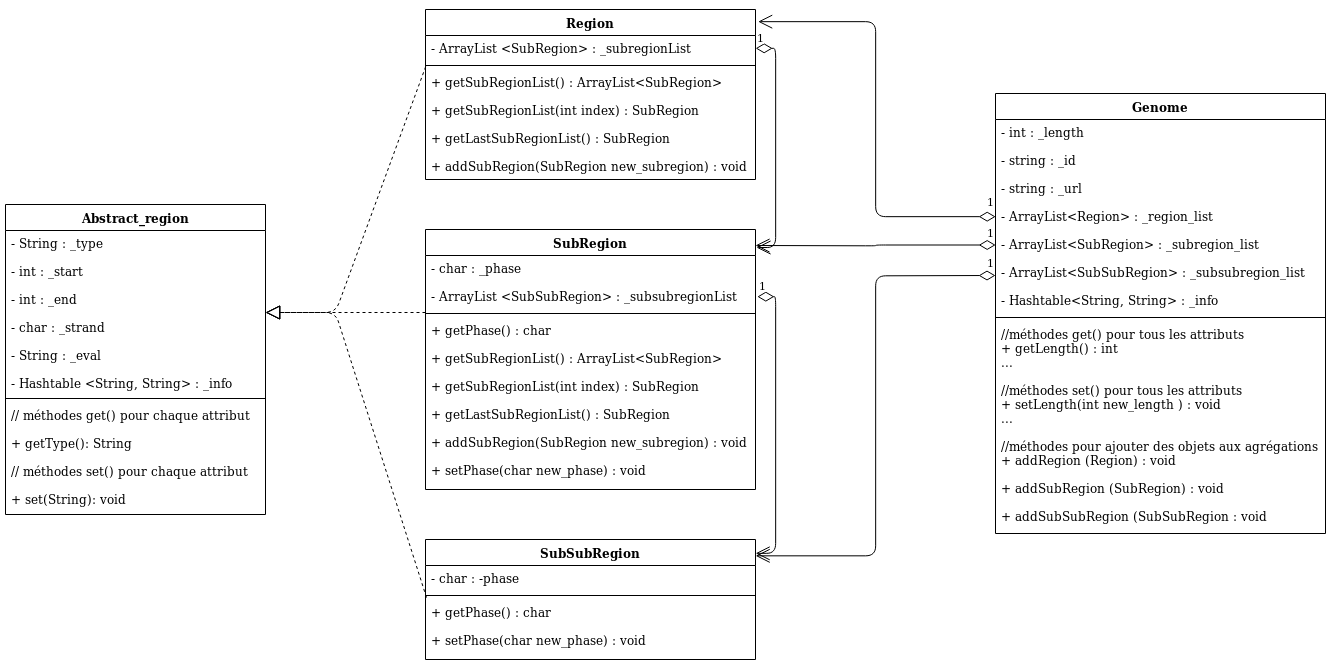

The diagram above was exported from draw.io. Its source (the exported page's mxGraphModel, read from the mxfile embedded in the PNG):
<mxGraphModel dx="1209" dy="648" grid="1" gridSize="10" guides="1" tooltips="1" connect="1" arrows="1" fold="1" page="1" pageScale="1" pageWidth="1400" pageHeight="850" math="0" shadow="0">
  <root>
    <mxCell id="0" />
    <mxCell id="1" parent="0" />
    <mxCell id="HF3Vyhdr7tWVOBKLoIBJ-1" value="Abstract_region" style="swimlane;fontStyle=1;align=center;verticalAlign=top;childLayout=stackLayout;horizontal=1;startSize=26;horizontalStack=0;resizeParent=1;resizeParentMax=0;resizeLast=0;collapsible=1;marginBottom=0;" vertex="1" parent="1">
      <mxGeometry x="40" y="294" width="260" height="310" as="geometry" />
    </mxCell>
    <mxCell id="HF3Vyhdr7tWVOBKLoIBJ-2" value="-  String : _type&#10;&#10;-  int : _start&#10;&#10;-  int : _end&#10;&#10;-  char : _strand&#10;&#10;-  String : _eval&#10;&#10;-  Hashtable &lt;String, String&gt; : _info" style="text;strokeColor=none;fillColor=none;align=left;verticalAlign=top;spacingLeft=4;spacingRight=4;overflow=hidden;rotatable=0;points=[[0,0.5],[1,0.5]];portConstraint=eastwest;" vertex="1" parent="HF3Vyhdr7tWVOBKLoIBJ-1">
      <mxGeometry y="26" width="260" height="164" as="geometry" />
    </mxCell>
    <mxCell id="HF3Vyhdr7tWVOBKLoIBJ-3" value="" style="line;strokeWidth=1;fillColor=none;align=left;verticalAlign=middle;spacingTop=-1;spacingLeft=3;spacingRight=3;rotatable=0;labelPosition=right;points=[];portConstraint=eastwest;" vertex="1" parent="HF3Vyhdr7tWVOBKLoIBJ-1">
      <mxGeometry y="190" width="260" height="8" as="geometry" />
    </mxCell>
    <mxCell id="HF3Vyhdr7tWVOBKLoIBJ-4" value="// méthodes get() pour chaque attribut&#10;&#10;+   getType(): String&#10;&#10;// méthodes set() pour chaque attribut&#10;&#10;+   set(String): void" style="text;strokeColor=none;fillColor=none;align=left;verticalAlign=top;spacingLeft=4;spacingRight=4;overflow=hidden;rotatable=0;points=[[0,0.5],[1,0.5]];portConstraint=eastwest;fontColor=#000000;" vertex="1" parent="HF3Vyhdr7tWVOBKLoIBJ-1">
      <mxGeometry y="198" width="260" height="112" as="geometry" />
    </mxCell>
    <mxCell id="HF3Vyhdr7tWVOBKLoIBJ-5" value="Region" style="swimlane;fontStyle=1;align=center;verticalAlign=top;childLayout=stackLayout;horizontal=1;startSize=26;horizontalStack=0;resizeParent=1;resizeParentMax=0;resizeLast=0;collapsible=1;marginBottom=0;fontColor=#000000;" vertex="1" parent="1">
      <mxGeometry x="460" y="99" width="330" height="170" as="geometry" />
    </mxCell>
    <mxCell id="HF3Vyhdr7tWVOBKLoIBJ-6" value="-  ArrayList &lt;SubRegion&gt; : _subregionList" style="text;strokeColor=none;fillColor=none;align=left;verticalAlign=top;spacingLeft=4;spacingRight=4;overflow=hidden;rotatable=0;points=[[0,0.5],[1,0.5]];portConstraint=eastwest;" vertex="1" parent="HF3Vyhdr7tWVOBKLoIBJ-5">
      <mxGeometry y="26" width="330" height="26" as="geometry" />
    </mxCell>
    <mxCell id="HF3Vyhdr7tWVOBKLoIBJ-7" value="" style="line;strokeWidth=1;fillColor=none;align=left;verticalAlign=middle;spacingTop=-1;spacingLeft=3;spacingRight=3;rotatable=0;labelPosition=right;points=[];portConstraint=eastwest;" vertex="1" parent="HF3Vyhdr7tWVOBKLoIBJ-5">
      <mxGeometry y="52" width="330" height="8" as="geometry" />
    </mxCell>
    <mxCell id="HF3Vyhdr7tWVOBKLoIBJ-8" value="+ getSubRegionList() : ArrayList&lt;SubRegion&gt;&#10;&#10;+ getSubRegionList(int index) : SubRegion&#10;&#10;+ getLastSubRegionList() : SubRegion&#10;&#10;+ addSubRegion(SubRegion new_subregion) : void" style="text;strokeColor=none;fillColor=none;align=left;verticalAlign=top;spacingLeft=4;spacingRight=4;overflow=hidden;rotatable=0;points=[[0,0.5],[1,0.5]];portConstraint=eastwest;" vertex="1" parent="HF3Vyhdr7tWVOBKLoIBJ-5">
      <mxGeometry y="60" width="330" height="110" as="geometry" />
    </mxCell>
    <mxCell id="HF3Vyhdr7tWVOBKLoIBJ-17" value="SubRegion" style="swimlane;fontStyle=1;align=center;verticalAlign=top;childLayout=stackLayout;horizontal=1;startSize=26;horizontalStack=0;resizeParent=1;resizeParentMax=0;resizeLast=0;collapsible=1;marginBottom=0;fontColor=#000000;" vertex="1" parent="1">
      <mxGeometry x="460" y="319" width="330" height="260" as="geometry" />
    </mxCell>
    <mxCell id="HF3Vyhdr7tWVOBKLoIBJ-18" value="- char : _phase&#10;&#10;-  ArrayList &lt;SubSubRegion&gt; : _subsubregionList" style="text;strokeColor=none;fillColor=none;align=left;verticalAlign=top;spacingLeft=4;spacingRight=4;overflow=hidden;rotatable=0;points=[[0,0.5],[1,0.5]];portConstraint=eastwest;" vertex="1" parent="HF3Vyhdr7tWVOBKLoIBJ-17">
      <mxGeometry y="26" width="330" height="54" as="geometry" />
    </mxCell>
    <mxCell id="HF3Vyhdr7tWVOBKLoIBJ-19" value="" style="line;strokeWidth=1;fillColor=none;align=left;verticalAlign=middle;spacingTop=-1;spacingLeft=3;spacingRight=3;rotatable=0;labelPosition=right;points=[];portConstraint=eastwest;" vertex="1" parent="HF3Vyhdr7tWVOBKLoIBJ-17">
      <mxGeometry y="80" width="330" height="8" as="geometry" />
    </mxCell>
    <mxCell id="HF3Vyhdr7tWVOBKLoIBJ-20" value="+ getPhase() : char&#10;&#10;+ getSubRegionList() : ArrayList&lt;SubRegion&gt;&#10;&#10;+ getSubRegionList(int index) : SubRegion&#10;&#10;+ getLastSubRegionList() : SubRegion&#10;&#10;+ addSubRegion(SubRegion new_subregion) : void&#10;&#10;+ setPhase(char new_phase) : void&#10;" style="text;strokeColor=none;fillColor=none;align=left;verticalAlign=top;spacingLeft=4;spacingRight=4;overflow=hidden;rotatable=0;points=[[0,0.5],[1,0.5]];portConstraint=eastwest;" vertex="1" parent="HF3Vyhdr7tWVOBKLoIBJ-17">
      <mxGeometry y="88" width="330" height="172" as="geometry" />
    </mxCell>
    <mxCell id="HF3Vyhdr7tWVOBKLoIBJ-21" value="SubSubRegion" style="swimlane;fontStyle=1;align=center;verticalAlign=top;childLayout=stackLayout;horizontal=1;startSize=26;horizontalStack=0;resizeParent=1;resizeParentMax=0;resizeLast=0;collapsible=1;marginBottom=0;fontColor=#000000;" vertex="1" parent="1">
      <mxGeometry x="460" y="629" width="330" height="120" as="geometry" />
    </mxCell>
    <mxCell id="HF3Vyhdr7tWVOBKLoIBJ-22" value="- char : -phase" style="text;strokeColor=none;fillColor=none;align=left;verticalAlign=top;spacingLeft=4;spacingRight=4;overflow=hidden;rotatable=0;points=[[0,0.5],[1,0.5]];portConstraint=eastwest;" vertex="1" parent="HF3Vyhdr7tWVOBKLoIBJ-21">
      <mxGeometry y="26" width="330" height="26" as="geometry" />
    </mxCell>
    <mxCell id="HF3Vyhdr7tWVOBKLoIBJ-23" value="" style="line;strokeWidth=1;fillColor=none;align=left;verticalAlign=middle;spacingTop=-1;spacingLeft=3;spacingRight=3;rotatable=0;labelPosition=right;points=[];portConstraint=eastwest;" vertex="1" parent="HF3Vyhdr7tWVOBKLoIBJ-21">
      <mxGeometry y="52" width="330" height="8" as="geometry" />
    </mxCell>
    <mxCell id="HF3Vyhdr7tWVOBKLoIBJ-24" value="+ getPhase() : char&#10;&#10;+ setPhase(char new_phase) : void" style="text;strokeColor=none;fillColor=none;align=left;verticalAlign=top;spacingLeft=4;spacingRight=4;overflow=hidden;rotatable=0;points=[[0,0.5],[1,0.5]];portConstraint=eastwest;" vertex="1" parent="HF3Vyhdr7tWVOBKLoIBJ-21">
      <mxGeometry y="60" width="330" height="60" as="geometry" />
    </mxCell>
    <mxCell id="HF3Vyhdr7tWVOBKLoIBJ-25" value="" style="endArrow=block;dashed=1;endFill=0;endSize=12;html=1;fontColor=#000000;entryX=1;entryY=0.5;entryDx=0;entryDy=0;" edge="1" parent="1" target="HF3Vyhdr7tWVOBKLoIBJ-2">
      <mxGeometry width="160" relative="1" as="geometry">
        <mxPoint x="460" y="402" as="sourcePoint" />
        <mxPoint x="210" y="769" as="targetPoint" />
      </mxGeometry>
    </mxCell>
    <mxCell id="HF3Vyhdr7tWVOBKLoIBJ-26" value="" style="endArrow=block;dashed=1;endFill=0;endSize=12;html=1;fontColor=#000000;entryX=1;entryY=0.5;entryDx=0;entryDy=0;exitX=0.003;exitY=-0.036;exitDx=0;exitDy=0;exitPerimeter=0;" edge="1" parent="1" source="HF3Vyhdr7tWVOBKLoIBJ-24" target="HF3Vyhdr7tWVOBKLoIBJ-2">
      <mxGeometry width="160" relative="1" as="geometry">
        <mxPoint x="50" y="769" as="sourcePoint" />
        <mxPoint x="210" y="769" as="targetPoint" />
        <Array as="points">
          <mxPoint x="370" y="402" />
        </Array>
      </mxGeometry>
    </mxCell>
    <mxCell id="HF3Vyhdr7tWVOBKLoIBJ-27" value="" style="endArrow=block;dashed=1;endFill=0;endSize=12;html=1;fontColor=#000000;entryX=1;entryY=0.5;entryDx=0;entryDy=0;exitX=0.001;exitY=-0.027;exitDx=0;exitDy=0;exitPerimeter=0;" edge="1" parent="1" source="HF3Vyhdr7tWVOBKLoIBJ-8" target="HF3Vyhdr7tWVOBKLoIBJ-2">
      <mxGeometry width="160" relative="1" as="geometry">
        <mxPoint x="50" y="769" as="sourcePoint" />
        <mxPoint x="210" y="769" as="targetPoint" />
        <Array as="points">
          <mxPoint x="370" y="402" />
        </Array>
      </mxGeometry>
    </mxCell>
    <mxCell id="HF3Vyhdr7tWVOBKLoIBJ-28" value="1" style="endArrow=open;html=1;endSize=12;startArrow=diamondThin;startSize=14;startFill=0;edgeStyle=orthogonalEdgeStyle;align=left;verticalAlign=bottom;fontColor=#000000;exitX=1;exitY=0.5;exitDx=0;exitDy=0;" edge="1" parent="1" source="HF3Vyhdr7tWVOBKLoIBJ-6">
      <mxGeometry x="-1" y="3" relative="1" as="geometry">
        <mxPoint x="40" y="769" as="sourcePoint" />
        <mxPoint x="791" y="337" as="targetPoint" />
        <Array as="points">
          <mxPoint x="810" y="138" />
          <mxPoint x="810" y="337" />
        </Array>
      </mxGeometry>
    </mxCell>
    <mxCell id="HF3Vyhdr7tWVOBKLoIBJ-30" value="1" style="endArrow=open;html=1;endSize=12;startArrow=diamondThin;startSize=14;startFill=0;edgeStyle=orthogonalEdgeStyle;align=left;verticalAlign=bottom;fontColor=#000000;exitX=1.006;exitY=0.759;exitDx=0;exitDy=0;exitPerimeter=0;entryX=1;entryY=0.117;entryDx=0;entryDy=0;entryPerimeter=0;" edge="1" parent="1" source="HF3Vyhdr7tWVOBKLoIBJ-18" target="HF3Vyhdr7tWVOBKLoIBJ-21">
      <mxGeometry x="-1" y="3" relative="1" as="geometry">
        <mxPoint x="40" y="769" as="sourcePoint" />
        <mxPoint x="200" y="769" as="targetPoint" />
        <Array as="points">
          <mxPoint x="810" y="386" />
          <mxPoint x="810" y="643" />
        </Array>
      </mxGeometry>
    </mxCell>
    <mxCell id="HF3Vyhdr7tWVOBKLoIBJ-31" value="Genome" style="swimlane;fontStyle=1;align=center;verticalAlign=top;childLayout=stackLayout;horizontal=1;startSize=26;horizontalStack=0;resizeParent=1;resizeParentMax=0;resizeLast=0;collapsible=1;marginBottom=0;" vertex="1" parent="1">
      <mxGeometry x="1030" y="183" width="330" height="440" as="geometry">
        <mxRectangle x="370" y="93" width="100" height="26" as="alternateBounds" />
      </mxGeometry>
    </mxCell>
    <mxCell id="HF3Vyhdr7tWVOBKLoIBJ-32" value="- int : _length&#10;&#10;- string : _id&#10;&#10;- string : _url&#10;&#10;- ArrayList&lt;Region&gt; : _region_list&#10;&#10;- ArrayList&lt;SubRegion&gt; : _subregion_list&#10;&#10;- ArrayList&lt;SubSubRegion&gt; : _subsubregion_list&#10;&#10;- Hashtable&lt;String, String&gt; : _info" style="text;strokeColor=none;fillColor=none;align=left;verticalAlign=top;spacingLeft=4;spacingRight=4;overflow=hidden;rotatable=0;points=[[0,0.5],[1,0.5]];portConstraint=eastwest;" vertex="1" parent="HF3Vyhdr7tWVOBKLoIBJ-31">
      <mxGeometry y="26" width="330" height="194" as="geometry" />
    </mxCell>
    <mxCell id="HF3Vyhdr7tWVOBKLoIBJ-33" value="" style="line;strokeWidth=1;fillColor=none;align=left;verticalAlign=middle;spacingTop=-1;spacingLeft=3;spacingRight=3;rotatable=0;labelPosition=right;points=[];portConstraint=eastwest;" vertex="1" parent="HF3Vyhdr7tWVOBKLoIBJ-31">
      <mxGeometry y="220" width="330" height="8" as="geometry" />
    </mxCell>
    <mxCell id="HF3Vyhdr7tWVOBKLoIBJ-34" value="//méthodes get() pour tous les attributs&#10;+ getLength() : int&#10;...&#10;&#10;//méthodes set() pour tous les attributs&#10;+ setLength(int new_length ) : void&#10;...&#10;&#10;//méthodes pour ajouter des objets aux agrégations&#10;+ addRegion (Region) : void&#10;&#10;+ addSubRegion (SubRegion) : void&#10;&#10;+ addSubSubRegion (SubSubRegion : void&#10;" style="text;strokeColor=none;fillColor=none;align=left;verticalAlign=top;spacingLeft=4;spacingRight=4;overflow=hidden;rotatable=0;points=[[0,0.5],[1,0.5]];portConstraint=eastwest;" vertex="1" parent="HF3Vyhdr7tWVOBKLoIBJ-31">
      <mxGeometry y="228" width="330" height="212" as="geometry" />
    </mxCell>
    <mxCell id="HF3Vyhdr7tWVOBKLoIBJ-35" value="1" style="endArrow=open;html=1;endSize=12;startArrow=diamondThin;startSize=14;startFill=0;edgeStyle=orthogonalEdgeStyle;align=left;verticalAlign=bottom;fontColor=#000000;exitX=0;exitY=0.5;exitDx=0;exitDy=0;" edge="1" parent="1" source="HF3Vyhdr7tWVOBKLoIBJ-32">
      <mxGeometry x="-0.412" y="-110" relative="1" as="geometry">
        <mxPoint x="440" y="769" as="sourcePoint" />
        <mxPoint x="793" y="111" as="targetPoint" />
        <Array as="points">
          <mxPoint x="910" y="306" />
          <mxPoint x="910" y="111" />
        </Array>
        <mxPoint as="offset" />
      </mxGeometry>
    </mxCell>
    <mxCell id="HF3Vyhdr7tWVOBKLoIBJ-36" value="1" style="endArrow=open;html=1;endSize=12;startArrow=diamondThin;startSize=14;startFill=0;edgeStyle=orthogonalEdgeStyle;align=left;verticalAlign=bottom;fontColor=#000000;exitX=0;exitY=0.649;exitDx=0;exitDy=0;exitPerimeter=0;" edge="1" parent="1" source="HF3Vyhdr7tWVOBKLoIBJ-32">
      <mxGeometry x="-0.9163" y="-5" relative="1" as="geometry">
        <mxPoint x="1010" y="335" as="sourcePoint" />
        <mxPoint x="790" y="335" as="targetPoint" />
        <mxPoint as="offset" />
      </mxGeometry>
    </mxCell>
    <mxCell id="HF3Vyhdr7tWVOBKLoIBJ-39" value="1" style="endArrow=open;html=1;endSize=12;startArrow=diamondThin;startSize=14;startFill=0;edgeStyle=orthogonalEdgeStyle;align=left;verticalAlign=bottom;fontColor=#000000;entryX=1;entryY=0.133;entryDx=0;entryDy=0;entryPerimeter=0;" edge="1" parent="1" target="HF3Vyhdr7tWVOBKLoIBJ-21">
      <mxGeometry x="-0.9615" y="-5" relative="1" as="geometry">
        <mxPoint x="1030" y="365" as="sourcePoint" />
        <mxPoint x="790" y="639" as="targetPoint" />
        <mxPoint as="offset" />
      </mxGeometry>
    </mxCell>
  </root>
</mxGraphModel>